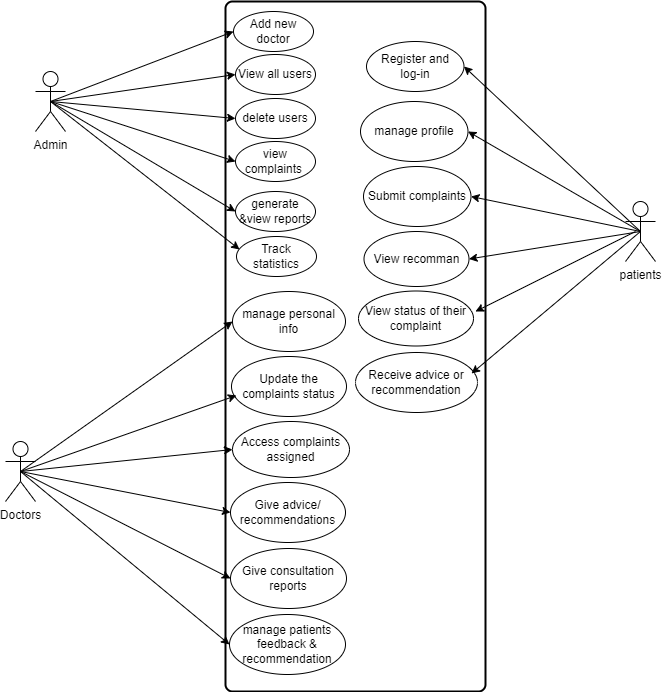

The diagram above was exported from draw.io. Its source (the exported page's mxGraphModel, read from the mxfile embedded in the PNG):
<mxGraphModel dx="1477" dy="637" grid="1" gridSize="10" guides="1" tooltips="1" connect="1" arrows="1" fold="1" page="1" pageScale="1" pageWidth="850" pageHeight="1100" math="0" shadow="0">
  <root>
    <mxCell id="0" />
    <mxCell id="1" parent="0" />
    <mxCell id="_UtJHPPNCsAOFGnxaOK6-35" value="" style="rounded=1;whiteSpace=wrap;html=1;absoluteArcSize=1;arcSize=14;strokeWidth=2;" parent="1" vertex="1">
      <mxGeometry x="350" y="80" width="260" height="690" as="geometry" />
    </mxCell>
    <mxCell id="_UtJHPPNCsAOFGnxaOK6-36" value="Admin" style="shape=umlActor;verticalLabelPosition=bottom;verticalAlign=top;html=1;outlineConnect=0;" parent="1" vertex="1">
      <mxGeometry x="160" y="150" width="30" height="60" as="geometry" />
    </mxCell>
    <mxCell id="_UtJHPPNCsAOFGnxaOK6-37" value="Doctors" style="shape=umlActor;verticalLabelPosition=bottom;verticalAlign=top;html=1;outlineConnect=0;" parent="1" vertex="1">
      <mxGeometry x="130" y="520" width="30" height="60" as="geometry" />
    </mxCell>
    <mxCell id="_UtJHPPNCsAOFGnxaOK6-38" value="patients" style="shape=umlActor;verticalLabelPosition=bottom;verticalAlign=top;html=1;outlineConnect=0;" parent="1" vertex="1">
      <mxGeometry x="750" y="280" width="30" height="60" as="geometry" />
    </mxCell>
    <mxCell id="_UtJHPPNCsAOFGnxaOK6-41" value="Add new doctor" style="ellipse;whiteSpace=wrap;html=1;" parent="1" vertex="1">
      <mxGeometry x="358" y="90" width="80" height="40" as="geometry" />
    </mxCell>
    <mxCell id="_UtJHPPNCsAOFGnxaOK6-42" value="View all users" style="ellipse;whiteSpace=wrap;html=1;" parent="1" vertex="1">
      <mxGeometry x="360" y="133" width="80" height="40" as="geometry" />
    </mxCell>
    <mxCell id="_UtJHPPNCsAOFGnxaOK6-43" value="delete users" style="ellipse;whiteSpace=wrap;html=1;" parent="1" vertex="1">
      <mxGeometry x="360" y="177" width="80" height="40" as="geometry" />
    </mxCell>
    <mxCell id="_UtJHPPNCsAOFGnxaOK6-44" value="manage personal info" style="ellipse;whiteSpace=wrap;html=1;" parent="1" vertex="1">
      <mxGeometry x="357" y="370" width="113" height="60" as="geometry" />
    </mxCell>
    <mxCell id="_UtJHPPNCsAOFGnxaOK6-45" value="Access complaints assigned" style="ellipse;whiteSpace=wrap;html=1;" parent="1" vertex="1">
      <mxGeometry x="357" y="500" width="117" height="56" as="geometry" />
    </mxCell>
    <mxCell id="_UtJHPPNCsAOFGnxaOK6-47" value="Register and&lt;div&gt;log-in&lt;/div&gt;" style="ellipse;whiteSpace=wrap;html=1;" parent="1" vertex="1">
      <mxGeometry x="491" y="120" width="97.5" height="50" as="geometry" />
    </mxCell>
    <mxCell id="_UtJHPPNCsAOFGnxaOK6-48" value="manage profile" style="ellipse;whiteSpace=wrap;html=1;" parent="1" vertex="1">
      <mxGeometry x="485" y="180" width="107.5" height="60" as="geometry" />
    </mxCell>
    <mxCell id="_UtJHPPNCsAOFGnxaOK6-49" value="Submit complaints" style="ellipse;whiteSpace=wrap;html=1;" parent="1" vertex="1">
      <mxGeometry x="488" y="245" width="107.5" height="60" as="geometry" />
    </mxCell>
    <mxCell id="_UtJHPPNCsAOFGnxaOK6-50" value="View recomman" style="ellipse;whiteSpace=wrap;html=1;" parent="1" vertex="1">
      <mxGeometry x="488.5" y="310" width="105" height="55" as="geometry" />
    </mxCell>
    <mxCell id="_UtJHPPNCsAOFGnxaOK6-51" value="" style="endArrow=classic;html=1;rounded=0;entryX=0;entryY=0.5;entryDx=0;entryDy=0;exitX=0.5;exitY=0.5;exitDx=0;exitDy=0;exitPerimeter=0;" parent="1" source="_UtJHPPNCsAOFGnxaOK6-36" target="_UtJHPPNCsAOFGnxaOK6-41" edge="1">
      <mxGeometry width="50" height="50" relative="1" as="geometry">
        <mxPoint x="190" y="150" as="sourcePoint" />
        <mxPoint x="240" y="100" as="targetPoint" />
      </mxGeometry>
    </mxCell>
    <mxCell id="_UtJHPPNCsAOFGnxaOK6-52" value="" style="endArrow=classic;html=1;rounded=0;entryX=0;entryY=0.5;entryDx=0;entryDy=0;exitX=0.5;exitY=0.5;exitDx=0;exitDy=0;exitPerimeter=0;" parent="1" source="_UtJHPPNCsAOFGnxaOK6-36" target="_UtJHPPNCsAOFGnxaOK6-42" edge="1">
      <mxGeometry width="50" height="50" relative="1" as="geometry">
        <mxPoint x="205" y="150" as="sourcePoint" />
        <mxPoint x="368" y="120" as="targetPoint" />
      </mxGeometry>
    </mxCell>
    <mxCell id="_UtJHPPNCsAOFGnxaOK6-53" value="" style="endArrow=classic;html=1;rounded=0;entryX=0;entryY=0.5;entryDx=0;entryDy=0;exitX=0.5;exitY=0.5;exitDx=0;exitDy=0;exitPerimeter=0;" parent="1" source="_UtJHPPNCsAOFGnxaOK6-36" target="_UtJHPPNCsAOFGnxaOK6-43" edge="1">
      <mxGeometry width="50" height="50" relative="1" as="geometry">
        <mxPoint x="200" y="140" as="sourcePoint" />
        <mxPoint x="378" y="130" as="targetPoint" />
      </mxGeometry>
    </mxCell>
    <mxCell id="_UtJHPPNCsAOFGnxaOK6-54" value="" style="endArrow=classic;html=1;rounded=0;entryX=0;entryY=0.5;entryDx=0;entryDy=0;exitX=0.5;exitY=0.5;exitDx=0;exitDy=0;exitPerimeter=0;" parent="1" source="_UtJHPPNCsAOFGnxaOK6-37" target="_UtJHPPNCsAOFGnxaOK6-44" edge="1">
      <mxGeometry width="50" height="50" relative="1" as="geometry">
        <mxPoint x="195" y="370" as="sourcePoint" />
        <mxPoint x="358" y="340" as="targetPoint" />
      </mxGeometry>
    </mxCell>
    <mxCell id="_UtJHPPNCsAOFGnxaOK6-55" value="" style="endArrow=classic;html=1;rounded=0;entryX=0;entryY=0.5;entryDx=0;entryDy=0;exitX=0.5;exitY=0.5;exitDx=0;exitDy=0;exitPerimeter=0;" parent="1" source="_UtJHPPNCsAOFGnxaOK6-37" target="_UtJHPPNCsAOFGnxaOK6-45" edge="1">
      <mxGeometry width="50" height="50" relative="1" as="geometry">
        <mxPoint x="210" y="380" as="sourcePoint" />
        <mxPoint x="373" y="350" as="targetPoint" />
      </mxGeometry>
    </mxCell>
    <mxCell id="_UtJHPPNCsAOFGnxaOK6-56" value="" style="endArrow=classic;html=1;rounded=0;entryX=1;entryY=0.5;entryDx=0;entryDy=0;exitX=0.5;exitY=0.5;exitDx=0;exitDy=0;exitPerimeter=0;" parent="1" source="_UtJHPPNCsAOFGnxaOK6-38" target="_UtJHPPNCsAOFGnxaOK6-47" edge="1">
      <mxGeometry width="50" height="50" relative="1" as="geometry">
        <mxPoint x="687" y="260" as="sourcePoint" />
        <mxPoint x="850" y="230" as="targetPoint" />
      </mxGeometry>
    </mxCell>
    <mxCell id="_UtJHPPNCsAOFGnxaOK6-57" value="" style="endArrow=classic;html=1;rounded=0;exitX=0.5;exitY=0.5;exitDx=0;exitDy=0;exitPerimeter=0;entryX=1;entryY=0.5;entryDx=0;entryDy=0;" parent="1" source="_UtJHPPNCsAOFGnxaOK6-38" target="_UtJHPPNCsAOFGnxaOK6-48" edge="1">
      <mxGeometry width="50" height="50" relative="1" as="geometry">
        <mxPoint x="695" y="270" as="sourcePoint" />
        <mxPoint x="540" y="220" as="targetPoint" />
      </mxGeometry>
    </mxCell>
    <mxCell id="_UtJHPPNCsAOFGnxaOK6-58" value="" style="endArrow=classic;html=1;rounded=0;entryX=1;entryY=0.5;entryDx=0;entryDy=0;exitX=0.5;exitY=0.5;exitDx=0;exitDy=0;exitPerimeter=0;" parent="1" source="_UtJHPPNCsAOFGnxaOK6-38" target="_UtJHPPNCsAOFGnxaOK6-49" edge="1">
      <mxGeometry width="50" height="50" relative="1" as="geometry">
        <mxPoint x="690" y="260" as="sourcePoint" />
        <mxPoint x="570" y="190" as="targetPoint" />
      </mxGeometry>
    </mxCell>
    <mxCell id="_UtJHPPNCsAOFGnxaOK6-59" value="" style="endArrow=classic;html=1;rounded=0;entryX=1;entryY=0.5;entryDx=0;entryDy=0;exitX=0.5;exitY=0.5;exitDx=0;exitDy=0;exitPerimeter=0;" parent="1" source="_UtJHPPNCsAOFGnxaOK6-38" target="_UtJHPPNCsAOFGnxaOK6-50" edge="1">
      <mxGeometry width="50" height="50" relative="1" as="geometry">
        <mxPoint x="690" y="260" as="sourcePoint" />
        <mxPoint x="580" y="200" as="targetPoint" />
      </mxGeometry>
    </mxCell>
    <mxCell id="_UtJHPPNCsAOFGnxaOK6-60" value="view complaints&amp;nbsp;" style="ellipse;whiteSpace=wrap;html=1;" parent="1" vertex="1">
      <mxGeometry x="360" y="220" width="80" height="40" as="geometry" />
    </mxCell>
    <mxCell id="_UtJHPPNCsAOFGnxaOK6-62" value="generate &amp;amp;view reports" style="ellipse;whiteSpace=wrap;html=1;" parent="1" vertex="1">
      <mxGeometry x="360" y="270" width="80" height="40" as="geometry" />
    </mxCell>
    <mxCell id="_UtJHPPNCsAOFGnxaOK6-63" value="Track statistics" style="ellipse;whiteSpace=wrap;html=1;" parent="1" vertex="1">
      <mxGeometry x="361" y="315" width="80" height="40" as="geometry" />
    </mxCell>
    <mxCell id="_UtJHPPNCsAOFGnxaOK6-64" value="" style="endArrow=classic;html=1;rounded=0;entryX=0;entryY=0.5;entryDx=0;entryDy=0;exitX=0.5;exitY=0.5;exitDx=0;exitDy=0;exitPerimeter=0;" parent="1" source="_UtJHPPNCsAOFGnxaOK6-36" target="_UtJHPPNCsAOFGnxaOK6-60" edge="1">
      <mxGeometry width="50" height="50" relative="1" as="geometry">
        <mxPoint x="210" y="150" as="sourcePoint" />
        <mxPoint x="370" y="207" as="targetPoint" />
      </mxGeometry>
    </mxCell>
    <mxCell id="_UtJHPPNCsAOFGnxaOK6-65" value="" style="endArrow=classic;html=1;rounded=0;entryX=0;entryY=0.5;entryDx=0;entryDy=0;exitX=0.5;exitY=0.5;exitDx=0;exitDy=0;exitPerimeter=0;" parent="1" source="_UtJHPPNCsAOFGnxaOK6-36" target="_UtJHPPNCsAOFGnxaOK6-62" edge="1">
      <mxGeometry width="50" height="50" relative="1" as="geometry">
        <mxPoint x="200" y="140" as="sourcePoint" />
        <mxPoint x="380" y="217" as="targetPoint" />
      </mxGeometry>
    </mxCell>
    <mxCell id="_UtJHPPNCsAOFGnxaOK6-66" value="" style="endArrow=classic;html=1;rounded=0;entryX=0.038;entryY=0.325;entryDx=0;entryDy=0;exitX=0.5;exitY=0.5;exitDx=0;exitDy=0;exitPerimeter=0;entryPerimeter=0;" parent="1" source="_UtJHPPNCsAOFGnxaOK6-36" target="_UtJHPPNCsAOFGnxaOK6-63" edge="1">
      <mxGeometry width="50" height="50" relative="1" as="geometry">
        <mxPoint x="230" y="170" as="sourcePoint" />
        <mxPoint x="390" y="227" as="targetPoint" />
      </mxGeometry>
    </mxCell>
    <mxCell id="_UtJHPPNCsAOFGnxaOK6-67" value="Update the complaints status" style="ellipse;whiteSpace=wrap;html=1;" parent="1" vertex="1">
      <mxGeometry x="356" y="435" width="115" height="60" as="geometry" />
    </mxCell>
    <mxCell id="_UtJHPPNCsAOFGnxaOK6-68" value="Give advice/&lt;div&gt;recommendations&lt;/div&gt;" style="ellipse;whiteSpace=wrap;html=1;" parent="1" vertex="1">
      <mxGeometry x="355" y="561" width="115" height="60" as="geometry" />
    </mxCell>
    <mxCell id="_UtJHPPNCsAOFGnxaOK6-69" value="Give consultation reports" style="ellipse;whiteSpace=wrap;html=1;" parent="1" vertex="1">
      <mxGeometry x="355" y="627" width="116" height="60" as="geometry" />
    </mxCell>
    <mxCell id="_UtJHPPNCsAOFGnxaOK6-70" value="manage patients feedback &amp;amp; recommendation" style="ellipse;whiteSpace=wrap;html=1;" parent="1" vertex="1">
      <mxGeometry x="354" y="693" width="116" height="60" as="geometry" />
    </mxCell>
    <mxCell id="_UtJHPPNCsAOFGnxaOK6-71" value="" style="endArrow=classic;html=1;rounded=0;entryX=0.043;entryY=0.65;entryDx=0;entryDy=0;exitX=0.5;exitY=0.5;exitDx=0;exitDy=0;exitPerimeter=0;entryPerimeter=0;" parent="1" source="_UtJHPPNCsAOFGnxaOK6-37" target="_UtJHPPNCsAOFGnxaOK6-67" edge="1">
      <mxGeometry width="50" height="50" relative="1" as="geometry">
        <mxPoint x="185" y="480" as="sourcePoint" />
        <mxPoint x="367" y="538" as="targetPoint" />
      </mxGeometry>
    </mxCell>
    <mxCell id="_UtJHPPNCsAOFGnxaOK6-72" value="" style="endArrow=classic;html=1;rounded=0;entryX=0;entryY=0.5;entryDx=0;entryDy=0;exitX=0.5;exitY=0.5;exitDx=0;exitDy=0;exitPerimeter=0;" parent="1" source="_UtJHPPNCsAOFGnxaOK6-37" target="_UtJHPPNCsAOFGnxaOK6-68" edge="1">
      <mxGeometry width="50" height="50" relative="1" as="geometry">
        <mxPoint x="195" y="490" as="sourcePoint" />
        <mxPoint x="377" y="548" as="targetPoint" />
      </mxGeometry>
    </mxCell>
    <mxCell id="_UtJHPPNCsAOFGnxaOK6-73" value="" style="endArrow=classic;html=1;rounded=0;entryX=0;entryY=0.5;entryDx=0;entryDy=0;exitX=0.5;exitY=0.5;exitDx=0;exitDy=0;exitPerimeter=0;" parent="1" source="_UtJHPPNCsAOFGnxaOK6-37" target="_UtJHPPNCsAOFGnxaOK6-69" edge="1">
      <mxGeometry width="50" height="50" relative="1" as="geometry">
        <mxPoint x="205" y="500" as="sourcePoint" />
        <mxPoint x="387" y="558" as="targetPoint" />
      </mxGeometry>
    </mxCell>
    <mxCell id="_UtJHPPNCsAOFGnxaOK6-74" value="" style="endArrow=classic;html=1;rounded=0;entryX=0;entryY=0.5;entryDx=0;entryDy=0;exitX=0.5;exitY=0.5;exitDx=0;exitDy=0;exitPerimeter=0;" parent="1" source="_UtJHPPNCsAOFGnxaOK6-37" target="_UtJHPPNCsAOFGnxaOK6-70" edge="1">
      <mxGeometry width="50" height="50" relative="1" as="geometry">
        <mxPoint x="215" y="510" as="sourcePoint" />
        <mxPoint x="397" y="568" as="targetPoint" />
      </mxGeometry>
    </mxCell>
    <mxCell id="_UtJHPPNCsAOFGnxaOK6-77" value="View status of their complaint" style="ellipse;whiteSpace=wrap;html=1;" parent="1" vertex="1">
      <mxGeometry x="483" y="369.5" width="115" height="55" as="geometry" />
    </mxCell>
    <mxCell id="_UtJHPPNCsAOFGnxaOK6-78" value="Receive advice or recommendation" style="ellipse;whiteSpace=wrap;html=1;" parent="1" vertex="1">
      <mxGeometry x="480" y="431" width="122" height="60" as="geometry" />
    </mxCell>
    <mxCell id="_UtJHPPNCsAOFGnxaOK6-79" value="" style="endArrow=classic;html=1;rounded=0;entryX=1.017;entryY=0.373;entryDx=0;entryDy=0;entryPerimeter=0;" parent="1" target="_UtJHPPNCsAOFGnxaOK6-77" edge="1">
      <mxGeometry width="50" height="50" relative="1" as="geometry">
        <mxPoint x="760" y="310" as="sourcePoint" />
        <mxPoint x="603" y="333" as="targetPoint" />
      </mxGeometry>
    </mxCell>
    <mxCell id="_UtJHPPNCsAOFGnxaOK6-80" value="" style="endArrow=classic;html=1;rounded=0;entryX=0.951;entryY=0.35;entryDx=0;entryDy=0;entryPerimeter=0;exitX=0.5;exitY=0.5;exitDx=0;exitDy=0;exitPerimeter=0;" parent="1" source="_UtJHPPNCsAOFGnxaOK6-38" target="_UtJHPPNCsAOFGnxaOK6-78" edge="1">
      <mxGeometry width="50" height="50" relative="1" as="geometry">
        <mxPoint x="760" y="310" as="sourcePoint" />
        <mxPoint x="610" y="400" as="targetPoint" />
      </mxGeometry>
    </mxCell>
  </root>
</mxGraphModel>